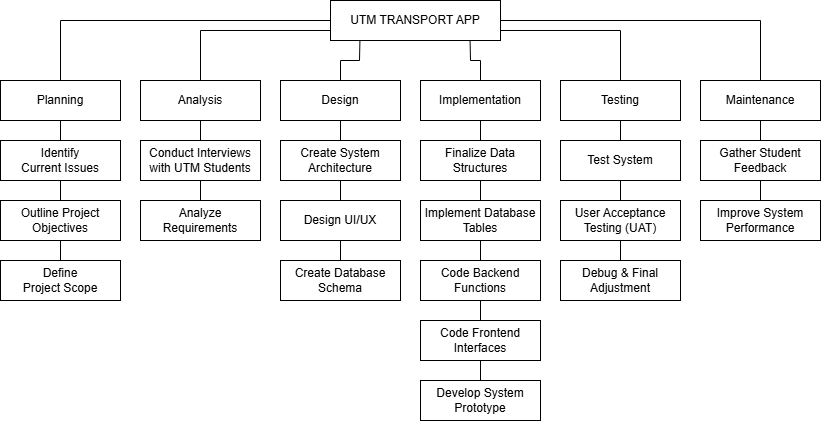

The diagram above was exported from draw.io. Its source (the exported page's mxGraphModel, read from the mxfile embedded in the PNG):
<mxGraphModel dx="1030" dy="658" grid="1" gridSize="10" guides="1" tooltips="1" connect="1" arrows="1" fold="1" page="1" pageScale="1" pageWidth="850" pageHeight="1100" math="0" shadow="0">
  <root>
    <mxCell id="0" />
    <mxCell id="1" parent="0" />
    <mxCell id="PuFaWgVLq6E9UxkhG-cT-2" parent="1" style="rounded=0;whiteSpace=wrap;html=1;" value="UTM TRANSPORT APP" vertex="1">
      <mxGeometry height="40" width="170" x="340" y="40" as="geometry" />
    </mxCell>
    <mxCell id="PuFaWgVLq6E9UxkhG-cT-3" parent="1" style="rounded=0;whiteSpace=wrap;html=1;" value="Planning" vertex="1">
      <mxGeometry height="40" width="120" x="10" y="120" as="geometry" />
    </mxCell>
    <mxCell id="PuFaWgVLq6E9UxkhG-cT-4" parent="1" style="rounded=0;whiteSpace=wrap;html=1;" value="Analysis" vertex="1">
      <mxGeometry height="40" width="120" x="150" y="120" as="geometry" />
    </mxCell>
    <mxCell id="PuFaWgVLq6E9UxkhG-cT-5" edge="1" parent="1" source="PuFaWgVLq6E9UxkhG-cT-4" style="edgeStyle=orthogonalEdgeStyle;rounded=0;orthogonalLoop=1;jettySize=auto;html=1;exitX=0.5;exitY=1;exitDx=0;exitDy=0;" target="PuFaWgVLq6E9UxkhG-cT-4">
      <mxGeometry relative="1" as="geometry" />
    </mxCell>
    <mxCell id="PuFaWgVLq6E9UxkhG-cT-6" parent="1" style="rounded=0;whiteSpace=wrap;html=1;" value="Design" vertex="1">
      <mxGeometry height="40" width="120" x="290" y="120" as="geometry" />
    </mxCell>
    <mxCell id="PuFaWgVLq6E9UxkhG-cT-7" parent="1" style="rounded=0;whiteSpace=wrap;html=1;" value="Implementation" vertex="1">
      <mxGeometry height="40" width="120" x="430" y="120" as="geometry" />
    </mxCell>
    <mxCell id="PuFaWgVLq6E9UxkhG-cT-8" parent="1" style="rounded=0;whiteSpace=wrap;html=1;" value="Testing" vertex="1">
      <mxGeometry height="40" width="120" x="570" y="120" as="geometry" />
    </mxCell>
    <mxCell id="PuFaWgVLq6E9UxkhG-cT-9" parent="1" style="rounded=0;whiteSpace=wrap;html=1;" value="Maintenance" vertex="1">
      <mxGeometry height="40" width="120" x="710" y="120" as="geometry" />
    </mxCell>
    <mxCell id="PuFaWgVLq6E9UxkhG-cT-10" edge="1" parent="1" source="PuFaWgVLq6E9UxkhG-cT-3" style="endArrow=none;html=1;rounded=0;entryX=0;entryY=0.5;entryDx=0;entryDy=0;exitX=0.5;exitY=0;exitDx=0;exitDy=0;" target="PuFaWgVLq6E9UxkhG-cT-2" value="">
      <mxGeometry height="50" relative="1" width="50" as="geometry">
        <Array as="points">
          <mxPoint x="70" y="60" />
        </Array>
        <mxPoint x="410" y="250" as="sourcePoint" />
        <mxPoint x="460" y="200" as="targetPoint" />
      </mxGeometry>
    </mxCell>
    <mxCell id="PuFaWgVLq6E9UxkhG-cT-11" edge="1" parent="1" source="PuFaWgVLq6E9UxkhG-cT-2" style="endArrow=none;html=1;rounded=0;entryX=0.5;entryY=0;entryDx=0;entryDy=0;exitX=0;exitY=0.75;exitDx=0;exitDy=0;" target="PuFaWgVLq6E9UxkhG-cT-4" value="">
      <mxGeometry height="50" relative="1" width="50" as="geometry">
        <Array as="points">
          <mxPoint x="210" y="70" />
        </Array>
        <mxPoint x="210" y="60" as="sourcePoint" />
        <mxPoint x="460" y="200" as="targetPoint" />
      </mxGeometry>
    </mxCell>
    <mxCell id="PuFaWgVLq6E9UxkhG-cT-15" edge="1" parent="1" source="PuFaWgVLq6E9UxkhG-cT-6" style="endArrow=none;html=1;rounded=0;entryX=0.173;entryY=1.013;entryDx=0;entryDy=0;entryPerimeter=0;exitX=0.5;exitY=0;exitDx=0;exitDy=0;" target="PuFaWgVLq6E9UxkhG-cT-2" value="">
      <mxGeometry height="50" relative="1" width="50" as="geometry">
        <Array as="points">
          <mxPoint x="350" y="100" />
          <mxPoint x="369" y="100" />
        </Array>
        <mxPoint x="380" y="190" as="sourcePoint" />
        <mxPoint x="430" y="140" as="targetPoint" />
      </mxGeometry>
    </mxCell>
    <mxCell id="PuFaWgVLq6E9UxkhG-cT-16" edge="1" parent="1" source="PuFaWgVLq6E9UxkhG-cT-7" style="endArrow=none;html=1;rounded=0;exitX=0.5;exitY=0;exitDx=0;exitDy=0;entryX=0.821;entryY=1.003;entryDx=0;entryDy=0;entryPerimeter=0;" target="PuFaWgVLq6E9UxkhG-cT-2" value="">
      <mxGeometry height="50" relative="1" width="50" as="geometry">
        <Array as="points">
          <mxPoint x="490" y="100" />
          <mxPoint x="480" y="100" />
        </Array>
        <mxPoint x="380" y="190" as="sourcePoint" />
        <mxPoint x="430" y="140" as="targetPoint" />
      </mxGeometry>
    </mxCell>
    <mxCell id="PuFaWgVLq6E9UxkhG-cT-17" edge="1" parent="1" source="PuFaWgVLq6E9UxkhG-cT-2" style="endArrow=none;html=1;rounded=0;exitX=1;exitY=0.75;exitDx=0;exitDy=0;entryX=0.5;entryY=0;entryDx=0;entryDy=0;" target="PuFaWgVLq6E9UxkhG-cT-8" value="">
      <mxGeometry height="50" relative="1" width="50" as="geometry">
        <Array as="points">
          <mxPoint x="630" y="70" />
        </Array>
        <mxPoint x="590" y="190" as="sourcePoint" />
        <mxPoint x="640" y="140" as="targetPoint" />
      </mxGeometry>
    </mxCell>
    <mxCell id="PuFaWgVLq6E9UxkhG-cT-18" edge="1" parent="1" source="PuFaWgVLq6E9UxkhG-cT-2" style="endArrow=none;html=1;rounded=0;entryX=0.5;entryY=0;entryDx=0;entryDy=0;exitX=1;exitY=0.5;exitDx=0;exitDy=0;" target="PuFaWgVLq6E9UxkhG-cT-9" value="">
      <mxGeometry height="50" relative="1" width="50" as="geometry">
        <Array as="points">
          <mxPoint x="770" y="60" />
        </Array>
        <mxPoint x="590" y="190" as="sourcePoint" />
        <mxPoint x="640" y="140" as="targetPoint" />
      </mxGeometry>
    </mxCell>
    <mxCell id="8CfH4Z7PjfM1tAcs484d-1" parent="1" style="rounded=0;whiteSpace=wrap;html=1;align=center;" value="&lt;div style=&quot;&quot;&gt;Identify&lt;/div&gt;&lt;div style=&quot;&quot;&gt;Current Issues&lt;/div&gt;" vertex="1">
      <mxGeometry height="40" width="120" x="10" y="180" as="geometry" />
    </mxCell>
    <mxCell id="8CfH4Z7PjfM1tAcs484d-2" edge="1" parent="1" source="PuFaWgVLq6E9UxkhG-cT-3" style="endArrow=none;html=1;rounded=0;exitX=0.5;exitY=1;exitDx=0;exitDy=0;entryX=0.5;entryY=0;entryDx=0;entryDy=0;" target="8CfH4Z7PjfM1tAcs484d-1" value="">
      <mxGeometry height="50" relative="1" width="50" as="geometry">
        <mxPoint x="90" y="270" as="sourcePoint" />
        <mxPoint x="140" y="220" as="targetPoint" />
      </mxGeometry>
    </mxCell>
    <mxCell id="8CfH4Z7PjfM1tAcs484d-3" parent="1" style="rounded=0;whiteSpace=wrap;html=1;" value="Outline Project Objectives" vertex="1">
      <mxGeometry height="40" width="120" x="10" y="240" as="geometry" />
    </mxCell>
    <mxCell id="8CfH4Z7PjfM1tAcs484d-4" edge="1" parent="1" source="8CfH4Z7PjfM1tAcs484d-1" style="endArrow=none;html=1;rounded=0;entryX=0.5;entryY=0;entryDx=0;entryDy=0;" target="8CfH4Z7PjfM1tAcs484d-3" value="">
      <mxGeometry height="50" relative="1" width="50" as="geometry">
        <mxPoint x="70" y="220" as="sourcePoint" />
        <mxPoint x="120" y="170" as="targetPoint" />
      </mxGeometry>
    </mxCell>
    <mxCell id="8CfH4Z7PjfM1tAcs484d-5" parent="1" style="rounded=0;whiteSpace=wrap;html=1;" value="Define&lt;div&gt;Project Scope&lt;/div&gt;" vertex="1">
      <mxGeometry height="40" width="120" x="10" y="300" as="geometry" />
    </mxCell>
    <mxCell id="8CfH4Z7PjfM1tAcs484d-6" edge="1" parent="1" source="8CfH4Z7PjfM1tAcs484d-5" style="endArrow=none;html=1;rounded=0;entryX=0.5;entryY=1;entryDx=0;entryDy=0;exitX=0.5;exitY=0;exitDx=0;exitDy=0;" target="8CfH4Z7PjfM1tAcs484d-3" value="">
      <mxGeometry height="50" relative="1" width="50" as="geometry">
        <mxPoint x="70" y="350" as="sourcePoint" />
        <mxPoint x="120" y="300" as="targetPoint" />
      </mxGeometry>
    </mxCell>
    <mxCell id="8CfH4Z7PjfM1tAcs484d-7" parent="1" style="rounded=0;whiteSpace=wrap;html=1;" value="Conduct Interviews with UTM Students" vertex="1">
      <mxGeometry height="40" width="120" x="150" y="180" as="geometry" />
    </mxCell>
    <mxCell id="8CfH4Z7PjfM1tAcs484d-8" edge="1" parent="1" source="8CfH4Z7PjfM1tAcs484d-7" style="endArrow=none;html=1;rounded=0;exitX=0.5;exitY=0;exitDx=0;exitDy=0;entryX=0.5;entryY=1;entryDx=0;entryDy=0;" target="PuFaWgVLq6E9UxkhG-cT-4" value="">
      <mxGeometry height="50" relative="1" width="50" as="geometry">
        <mxPoint x="210" y="250" as="sourcePoint" />
        <mxPoint x="260" y="200" as="targetPoint" />
      </mxGeometry>
    </mxCell>
    <mxCell id="8CfH4Z7PjfM1tAcs484d-9" parent="1" style="rounded=0;whiteSpace=wrap;html=1;" value="Analyze Requirements" vertex="1">
      <mxGeometry height="40" width="120" x="150" y="240" as="geometry" />
    </mxCell>
    <mxCell id="8CfH4Z7PjfM1tAcs484d-10" edge="1" parent="1" source="8CfH4Z7PjfM1tAcs484d-9" style="endArrow=none;html=1;rounded=0;entryX=0.5;entryY=1;entryDx=0;entryDy=0;exitX=0.5;exitY=0;exitDx=0;exitDy=0;" target="8CfH4Z7PjfM1tAcs484d-7" value="">
      <mxGeometry height="50" relative="1" width="50" as="geometry">
        <mxPoint x="200" y="270" as="sourcePoint" />
        <mxPoint x="250" y="220" as="targetPoint" />
      </mxGeometry>
    </mxCell>
    <mxCell id="8CfH4Z7PjfM1tAcs484d-11" parent="1" style="rounded=0;whiteSpace=wrap;html=1;" value="Create System Architecture" vertex="1">
      <mxGeometry height="40" width="120" x="290" y="180" as="geometry" />
    </mxCell>
    <mxCell id="8CfH4Z7PjfM1tAcs484d-12" edge="1" parent="1" source="8CfH4Z7PjfM1tAcs484d-11" style="endArrow=none;html=1;rounded=0;entryX=0.5;entryY=1;entryDx=0;entryDy=0;exitX=0.5;exitY=0;exitDx=0;exitDy=0;" target="PuFaWgVLq6E9UxkhG-cT-6" value="">
      <mxGeometry height="50" relative="1" width="50" as="geometry">
        <mxPoint x="380" y="260" as="sourcePoint" />
        <mxPoint x="430" y="210" as="targetPoint" />
      </mxGeometry>
    </mxCell>
    <mxCell id="8CfH4Z7PjfM1tAcs484d-14" parent="1" style="rounded=0;whiteSpace=wrap;html=1;" value="Design UI/UX" vertex="1">
      <mxGeometry height="40" width="120" x="290" y="240" as="geometry" />
    </mxCell>
    <mxCell id="8CfH4Z7PjfM1tAcs484d-15" edge="1" parent="1" source="8CfH4Z7PjfM1tAcs484d-14" style="endArrow=none;html=1;rounded=0;entryX=0.5;entryY=1;entryDx=0;entryDy=0;exitX=0.5;exitY=0;exitDx=0;exitDy=0;" target="8CfH4Z7PjfM1tAcs484d-11" value="">
      <mxGeometry height="50" relative="1" width="50" as="geometry">
        <mxPoint x="380" y="230" as="sourcePoint" />
        <mxPoint x="400" y="290" as="targetPoint" />
      </mxGeometry>
    </mxCell>
    <mxCell id="8CfH4Z7PjfM1tAcs484d-17" parent="1" style="rounded=0;whiteSpace=wrap;html=1;" value="Create Database Schema" vertex="1">
      <mxGeometry height="40" width="120" x="290" y="300" as="geometry" />
    </mxCell>
    <mxCell id="8CfH4Z7PjfM1tAcs484d-18" edge="1" parent="1" source="8CfH4Z7PjfM1tAcs484d-17" style="endArrow=none;html=1;rounded=0;entryX=0.5;entryY=1;entryDx=0;entryDy=0;exitX=0.5;exitY=0;exitDx=0;exitDy=0;" target="8CfH4Z7PjfM1tAcs484d-14" value="">
      <mxGeometry height="50" relative="1" width="50" as="geometry">
        <mxPoint x="390" y="330" as="sourcePoint" />
        <mxPoint x="440" y="280" as="targetPoint" />
      </mxGeometry>
    </mxCell>
    <mxCell id="8CfH4Z7PjfM1tAcs484d-19" parent="1" style="rounded=0;whiteSpace=wrap;html=1;" value="Develop System Prototype" vertex="1">
      <mxGeometry height="40" width="120" x="430" y="420" as="geometry" />
    </mxCell>
    <mxCell id="8CfH4Z7PjfM1tAcs484d-20" parent="1" style="rounded=0;whiteSpace=wrap;html=1;" value="Implement Database Tables" vertex="1">
      <mxGeometry height="40" width="120" x="430" y="240" as="geometry" />
    </mxCell>
    <mxCell id="8CfH4Z7PjfM1tAcs484d-21" parent="1" style="rounded=0;whiteSpace=wrap;html=1;" value="Finalize Data Structures" vertex="1">
      <mxGeometry height="40" width="120" x="430" y="180" as="geometry" />
    </mxCell>
    <mxCell id="8CfH4Z7PjfM1tAcs484d-22" parent="1" style="rounded=0;whiteSpace=wrap;html=1;" value="Code Frontend Interfaces" vertex="1">
      <mxGeometry height="40" width="120" x="430" y="360" as="geometry" />
    </mxCell>
    <mxCell id="8CfH4Z7PjfM1tAcs484d-23" parent="1" style="rounded=0;whiteSpace=wrap;html=1;" value="Code Backend Functions" vertex="1">
      <mxGeometry height="40" width="120" x="430" y="300" as="geometry" />
    </mxCell>
    <mxCell id="8CfH4Z7PjfM1tAcs484d-25" edge="1" parent="1" source="8CfH4Z7PjfM1tAcs484d-21" style="endArrow=none;html=1;rounded=0;entryX=0.5;entryY=1;entryDx=0;entryDy=0;exitX=0.5;exitY=0;exitDx=0;exitDy=0;" target="PuFaWgVLq6E9UxkhG-cT-7" value="">
      <mxGeometry height="50" relative="1" width="50" as="geometry">
        <mxPoint x="530" y="170" as="sourcePoint" />
        <mxPoint x="560" y="270" as="targetPoint" />
      </mxGeometry>
    </mxCell>
    <mxCell id="8CfH4Z7PjfM1tAcs484d-26" edge="1" parent="1" source="8CfH4Z7PjfM1tAcs484d-20" style="endArrow=none;html=1;rounded=0;entryX=0.5;entryY=1;entryDx=0;entryDy=0;exitX=0.5;exitY=0;exitDx=0;exitDy=0;" target="8CfH4Z7PjfM1tAcs484d-21" value="">
      <mxGeometry height="50" relative="1" width="50" as="geometry">
        <mxPoint x="490" y="240" as="sourcePoint" />
        <mxPoint x="470" y="230" as="targetPoint" />
      </mxGeometry>
    </mxCell>
    <mxCell id="8CfH4Z7PjfM1tAcs484d-27" edge="1" parent="1" source="8CfH4Z7PjfM1tAcs484d-23" style="endArrow=none;html=1;rounded=0;exitX=0.5;exitY=1;exitDx=0;exitDy=0;entryX=0.5;entryY=0;entryDx=0;entryDy=0;" target="8CfH4Z7PjfM1tAcs484d-22" value="">
      <mxGeometry height="50" relative="1" width="50" as="geometry">
        <mxPoint x="510" y="320" as="sourcePoint" />
        <mxPoint x="510" y="410" as="targetPoint" />
      </mxGeometry>
    </mxCell>
    <mxCell id="8CfH4Z7PjfM1tAcs484d-28" edge="1" parent="1" source="8CfH4Z7PjfM1tAcs484d-23" style="endArrow=none;html=1;rounded=0;entryX=0.5;entryY=1;entryDx=0;entryDy=0;exitX=0.5;exitY=0;exitDx=0;exitDy=0;" target="8CfH4Z7PjfM1tAcs484d-20" value="">
      <mxGeometry height="50" relative="1" width="50" as="geometry">
        <mxPoint x="490" y="430" as="sourcePoint" />
        <mxPoint x="530" y="410" as="targetPoint" />
      </mxGeometry>
    </mxCell>
    <mxCell id="8CfH4Z7PjfM1tAcs484d-29" parent="1" style="rounded=0;whiteSpace=wrap;html=1;" value="Test System" vertex="1">
      <mxGeometry height="40" width="120" x="570" y="180" as="geometry" />
    </mxCell>
    <mxCell id="8CfH4Z7PjfM1tAcs484d-30" parent="1" style="rounded=0;whiteSpace=wrap;html=1;" value="User Acceptance Testing (UAT)" vertex="1">
      <mxGeometry height="40" width="120" x="570" y="240" as="geometry" />
    </mxCell>
    <mxCell id="8CfH4Z7PjfM1tAcs484d-31" parent="1" style="rounded=0;whiteSpace=wrap;html=1;" value="Debug &amp;amp; Final Adjustment" vertex="1">
      <mxGeometry height="40" width="120" x="570" y="300" as="geometry" />
    </mxCell>
    <mxCell id="8CfH4Z7PjfM1tAcs484d-32" edge="1" parent="1" source="8CfH4Z7PjfM1tAcs484d-29" style="endArrow=none;html=1;rounded=0;entryX=0.5;entryY=1;entryDx=0;entryDy=0;exitX=0.5;exitY=0;exitDx=0;exitDy=0;" target="PuFaWgVLq6E9UxkhG-cT-8" value="">
      <mxGeometry height="50" relative="1" width="50" as="geometry">
        <mxPoint x="710" y="300" as="sourcePoint" />
        <mxPoint x="760" y="250" as="targetPoint" />
      </mxGeometry>
    </mxCell>
    <mxCell id="8CfH4Z7PjfM1tAcs484d-33" edge="1" parent="1" source="8CfH4Z7PjfM1tAcs484d-30" style="endArrow=none;html=1;rounded=0;entryX=0.5;entryY=1;entryDx=0;entryDy=0;exitX=0.5;exitY=0;exitDx=0;exitDy=0;" target="8CfH4Z7PjfM1tAcs484d-29" value="">
      <mxGeometry height="50" relative="1" width="50" as="geometry">
        <mxPoint x="710" y="300" as="sourcePoint" />
        <mxPoint x="760" y="250" as="targetPoint" />
      </mxGeometry>
    </mxCell>
    <mxCell id="8CfH4Z7PjfM1tAcs484d-34" edge="1" parent="1" source="8CfH4Z7PjfM1tAcs484d-31" style="endArrow=none;html=1;rounded=0;entryX=0.5;entryY=1;entryDx=0;entryDy=0;exitX=0.5;exitY=0;exitDx=0;exitDy=0;" target="8CfH4Z7PjfM1tAcs484d-30" value="">
      <mxGeometry height="50" relative="1" width="50" as="geometry">
        <mxPoint x="710" y="300" as="sourcePoint" />
        <mxPoint x="760" y="250" as="targetPoint" />
      </mxGeometry>
    </mxCell>
    <mxCell id="8CfH4Z7PjfM1tAcs484d-35" parent="1" style="rounded=0;whiteSpace=wrap;html=1;" value="Gather Student Feedback" vertex="1">
      <mxGeometry height="40" width="120" x="710" y="180" as="geometry" />
    </mxCell>
    <mxCell id="8CfH4Z7PjfM1tAcs484d-36" edge="1" parent="1" source="8CfH4Z7PjfM1tAcs484d-35" style="endArrow=none;html=1;rounded=0;entryX=0.5;entryY=1;entryDx=0;entryDy=0;exitX=0.5;exitY=0;exitDx=0;exitDy=0;" target="PuFaWgVLq6E9UxkhG-cT-9" value="">
      <mxGeometry height="50" relative="1" width="50" as="geometry">
        <mxPoint x="710" y="260" as="sourcePoint" />
        <mxPoint x="760" y="210" as="targetPoint" />
      </mxGeometry>
    </mxCell>
    <mxCell id="8CfH4Z7PjfM1tAcs484d-37" parent="1" style="rounded=0;whiteSpace=wrap;html=1;" value="Improve System Performance" vertex="1">
      <mxGeometry height="40" width="120" x="710" y="240" as="geometry" />
    </mxCell>
    <mxCell id="8CfH4Z7PjfM1tAcs484d-38" edge="1" parent="1" source="8CfH4Z7PjfM1tAcs484d-37" style="endArrow=none;html=1;rounded=0;entryX=0.5;entryY=1;entryDx=0;entryDy=0;exitX=0.5;exitY=0;exitDx=0;exitDy=0;" target="8CfH4Z7PjfM1tAcs484d-35" value="">
      <mxGeometry height="50" relative="1" width="50" as="geometry">
        <mxPoint x="710" y="250" as="sourcePoint" />
        <mxPoint x="760" y="200" as="targetPoint" />
      </mxGeometry>
    </mxCell>
    <mxCell id="M_VdbbYjIJrnKWdCoEJo-5" edge="1" parent="1" source="8CfH4Z7PjfM1tAcs484d-22" style="endArrow=none;html=1;rounded=0;exitX=0.5;exitY=1;exitDx=0;exitDy=0;entryX=0.5;entryY=0;entryDx=0;entryDy=0;" target="8CfH4Z7PjfM1tAcs484d-19" value="">
      <mxGeometry height="50" relative="1" width="50" as="geometry">
        <mxPoint x="400" y="370" as="sourcePoint" />
        <mxPoint x="450" y="320" as="targetPoint" />
      </mxGeometry>
    </mxCell>
  </root>
</mxGraphModel>